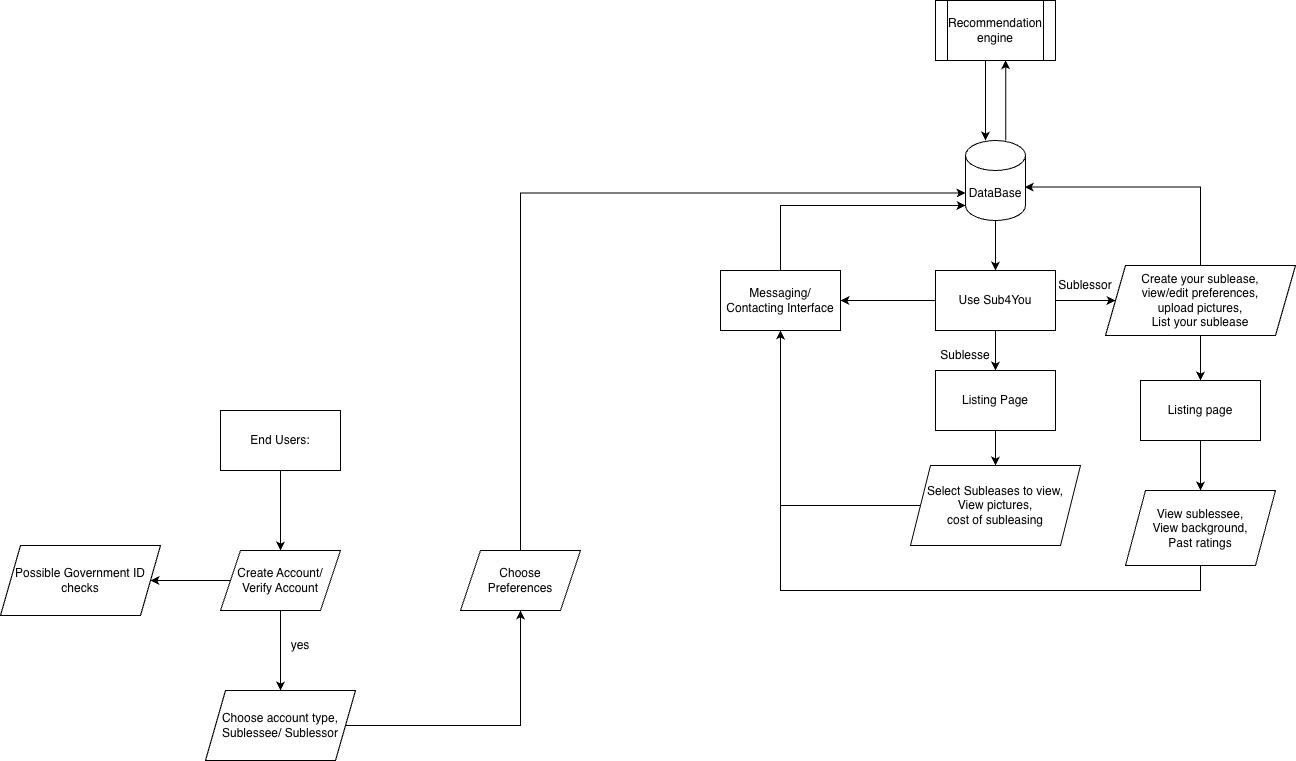

The diagram above was exported from draw.io. Its source (the exported page's mxGraphModel, read from the mxfile embedded in the PNG):
<mxGraphModel dx="1797" dy="1000" grid="1" gridSize="10" guides="1" tooltips="1" connect="1" arrows="1" fold="1" page="1" pageScale="1" pageWidth="1654" pageHeight="2336" math="0" shadow="0">
  <root>
    <mxCell id="0" />
    <mxCell id="1" parent="0" />
    <mxCell id="DHvoQQ010_vPQLdjmEa5-24" style="edgeStyle=orthogonalEdgeStyle;rounded=0;orthogonalLoop=1;jettySize=auto;html=1;entryX=0.5;entryY=0;entryDx=0;entryDy=0;" edge="1" parent="1" source="DHvoQQ010_vPQLdjmEa5-1" target="DHvoQQ010_vPQLdjmEa5-23">
      <mxGeometry relative="1" as="geometry" />
    </mxCell>
    <mxCell id="DHvoQQ010_vPQLdjmEa5-1" value="End Users:" style="rounded=0;whiteSpace=wrap;html=1;" vertex="1" parent="1">
      <mxGeometry x="250" y="460" width="120" height="60" as="geometry" />
    </mxCell>
    <mxCell id="DHvoQQ010_vPQLdjmEa5-42" style="edgeStyle=orthogonalEdgeStyle;rounded=0;orthogonalLoop=1;jettySize=auto;html=1;entryX=0.5;entryY=0;entryDx=0;entryDy=0;" edge="1" parent="1" source="DHvoQQ010_vPQLdjmEa5-2" target="DHvoQQ010_vPQLdjmEa5-37">
      <mxGeometry relative="1" as="geometry" />
    </mxCell>
    <mxCell id="DHvoQQ010_vPQLdjmEa5-46" style="edgeStyle=orthogonalEdgeStyle;rounded=0;orthogonalLoop=1;jettySize=auto;html=1;" edge="1" parent="1" source="DHvoQQ010_vPQLdjmEa5-2">
      <mxGeometry relative="1" as="geometry">
        <mxPoint x="1145" y="350" as="targetPoint" />
      </mxGeometry>
    </mxCell>
    <mxCell id="DHvoQQ010_vPQLdjmEa5-58" style="edgeStyle=orthogonalEdgeStyle;rounded=0;orthogonalLoop=1;jettySize=auto;html=1;entryX=1;entryY=0.5;entryDx=0;entryDy=0;" edge="1" parent="1" source="DHvoQQ010_vPQLdjmEa5-2" target="DHvoQQ010_vPQLdjmEa5-57">
      <mxGeometry relative="1" as="geometry" />
    </mxCell>
    <mxCell id="DHvoQQ010_vPQLdjmEa5-2" value="Use Sub4You" style="rounded=0;whiteSpace=wrap;html=1;" vertex="1" parent="1">
      <mxGeometry x="965" y="320" width="120" height="60" as="geometry" />
    </mxCell>
    <mxCell id="DHvoQQ010_vPQLdjmEa5-9" value="Choose&lt;br&gt;Preferences" style="shape=parallelogram;perimeter=parallelogramPerimeter;whiteSpace=wrap;html=1;fixedSize=1;" vertex="1" parent="1">
      <mxGeometry x="490" y="600" width="120" height="60" as="geometry" />
    </mxCell>
    <mxCell id="DHvoQQ010_vPQLdjmEa5-16" style="edgeStyle=orthogonalEdgeStyle;rounded=0;orthogonalLoop=1;jettySize=auto;html=1;entryX=0.5;entryY=0;entryDx=0;entryDy=0;" edge="1" parent="1" source="DHvoQQ010_vPQLdjmEa5-13" target="DHvoQQ010_vPQLdjmEa5-2">
      <mxGeometry relative="1" as="geometry" />
    </mxCell>
    <mxCell id="DHvoQQ010_vPQLdjmEa5-19" style="edgeStyle=orthogonalEdgeStyle;rounded=0;orthogonalLoop=1;jettySize=auto;html=1;entryX=0.585;entryY=0.993;entryDx=0;entryDy=0;entryPerimeter=0;" edge="1" parent="1" source="DHvoQQ010_vPQLdjmEa5-13" target="DHvoQQ010_vPQLdjmEa5-17">
      <mxGeometry relative="1" as="geometry">
        <mxPoint x="1025" y="110" as="targetPoint" />
        <Array as="points">
          <mxPoint x="1035" y="150" />
        </Array>
      </mxGeometry>
    </mxCell>
    <mxCell id="DHvoQQ010_vPQLdjmEa5-13" value="DataBase" style="shape=cylinder3;whiteSpace=wrap;html=1;boundedLbl=1;backgroundOutline=1;size=15;" vertex="1" parent="1">
      <mxGeometry x="995" y="190" width="60" height="80" as="geometry" />
    </mxCell>
    <mxCell id="DHvoQQ010_vPQLdjmEa5-14" style="edgeStyle=orthogonalEdgeStyle;rounded=0;orthogonalLoop=1;jettySize=auto;html=1;exitX=0.5;exitY=0;exitDx=0;exitDy=0;entryX=0;entryY=0;entryDx=0;entryDy=52.5;entryPerimeter=0;" edge="1" parent="1" source="DHvoQQ010_vPQLdjmEa5-9" target="DHvoQQ010_vPQLdjmEa5-13">
      <mxGeometry relative="1" as="geometry" />
    </mxCell>
    <mxCell id="DHvoQQ010_vPQLdjmEa5-17" value="Recommendation engine" style="shape=process;whiteSpace=wrap;html=1;backgroundOutline=1;" vertex="1" parent="1">
      <mxGeometry x="965" y="50" width="120" height="60" as="geometry" />
    </mxCell>
    <mxCell id="DHvoQQ010_vPQLdjmEa5-18" style="edgeStyle=orthogonalEdgeStyle;rounded=0;orthogonalLoop=1;jettySize=auto;html=1;entryX=0.5;entryY=0;entryDx=0;entryDy=0;entryPerimeter=0;" edge="1" parent="1">
      <mxGeometry relative="1" as="geometry">
        <mxPoint x="1015.0036065573772" y="110" as="sourcePoint" />
        <mxPoint x="1015.02" y="190" as="targetPoint" />
        <Array as="points">
          <mxPoint x="1015.02" y="140" />
          <mxPoint x="1015.02" y="140" />
        </Array>
      </mxGeometry>
    </mxCell>
    <mxCell id="DHvoQQ010_vPQLdjmEa5-27" style="edgeStyle=orthogonalEdgeStyle;rounded=0;orthogonalLoop=1;jettySize=auto;html=1;" edge="1" parent="1" source="DHvoQQ010_vPQLdjmEa5-23" target="DHvoQQ010_vPQLdjmEa5-26">
      <mxGeometry relative="1" as="geometry" />
    </mxCell>
    <mxCell id="DHvoQQ010_vPQLdjmEa5-29" style="edgeStyle=orthogonalEdgeStyle;rounded=0;orthogonalLoop=1;jettySize=auto;html=1;" edge="1" parent="1" source="DHvoQQ010_vPQLdjmEa5-23" target="DHvoQQ010_vPQLdjmEa5-30">
      <mxGeometry relative="1" as="geometry">
        <mxPoint x="200" y="630" as="targetPoint" />
      </mxGeometry>
    </mxCell>
    <mxCell id="DHvoQQ010_vPQLdjmEa5-23" value="Create Account/&lt;br&gt;Verify Account" style="shape=parallelogram;perimeter=parallelogramPerimeter;whiteSpace=wrap;html=1;fixedSize=1;" vertex="1" parent="1">
      <mxGeometry x="250" y="600" width="120" height="60" as="geometry" />
    </mxCell>
    <mxCell id="DHvoQQ010_vPQLdjmEa5-31" style="edgeStyle=orthogonalEdgeStyle;rounded=0;orthogonalLoop=1;jettySize=auto;html=1;entryX=0.5;entryY=1;entryDx=0;entryDy=0;" edge="1" parent="1" source="DHvoQQ010_vPQLdjmEa5-26" target="DHvoQQ010_vPQLdjmEa5-9">
      <mxGeometry relative="1" as="geometry" />
    </mxCell>
    <mxCell id="DHvoQQ010_vPQLdjmEa5-26" value="Choose account type,&lt;br&gt;Sublessee/ Sublessor" style="shape=parallelogram;perimeter=parallelogramPerimeter;whiteSpace=wrap;html=1;fixedSize=1;" vertex="1" parent="1">
      <mxGeometry x="235" y="740" width="150" height="70" as="geometry" />
    </mxCell>
    <mxCell id="DHvoQQ010_vPQLdjmEa5-28" value="yes" style="text;html=1;whiteSpace=wrap;strokeColor=none;fillColor=none;align=center;verticalAlign=middle;rounded=0;" vertex="1" parent="1">
      <mxGeometry x="300" y="680" width="60" height="30" as="geometry" />
    </mxCell>
    <mxCell id="DHvoQQ010_vPQLdjmEa5-30" value="Possible Government ID checks" style="shape=parallelogram;perimeter=parallelogramPerimeter;whiteSpace=wrap;html=1;fixedSize=1;" vertex="1" parent="1">
      <mxGeometry x="30" y="595" width="160" height="70" as="geometry" />
    </mxCell>
    <mxCell id="DHvoQQ010_vPQLdjmEa5-43" style="edgeStyle=orthogonalEdgeStyle;rounded=0;orthogonalLoop=1;jettySize=auto;html=1;entryX=0.5;entryY=0;entryDx=0;entryDy=0;" edge="1" parent="1" source="DHvoQQ010_vPQLdjmEa5-37" target="DHvoQQ010_vPQLdjmEa5-41">
      <mxGeometry relative="1" as="geometry" />
    </mxCell>
    <mxCell id="DHvoQQ010_vPQLdjmEa5-37" value="Listing Page" style="rounded=0;whiteSpace=wrap;html=1;" vertex="1" parent="1">
      <mxGeometry x="965" y="420" width="120" height="60" as="geometry" />
    </mxCell>
    <mxCell id="DHvoQQ010_vPQLdjmEa5-59" style="edgeStyle=orthogonalEdgeStyle;rounded=0;orthogonalLoop=1;jettySize=auto;html=1;entryX=0.5;entryY=1;entryDx=0;entryDy=0;" edge="1" parent="1" source="DHvoQQ010_vPQLdjmEa5-41" target="DHvoQQ010_vPQLdjmEa5-57">
      <mxGeometry relative="1" as="geometry" />
    </mxCell>
    <mxCell id="DHvoQQ010_vPQLdjmEa5-41" value="Select Subleases to view,&lt;br&gt;View pictures,&lt;br&gt;cost of subleasing" style="shape=parallelogram;perimeter=parallelogramPerimeter;whiteSpace=wrap;html=1;fixedSize=1;" vertex="1" parent="1">
      <mxGeometry x="940" y="515" width="170" height="80" as="geometry" />
    </mxCell>
    <mxCell id="DHvoQQ010_vPQLdjmEa5-49" style="edgeStyle=orthogonalEdgeStyle;rounded=0;orthogonalLoop=1;jettySize=auto;html=1;" edge="1" parent="1" source="DHvoQQ010_vPQLdjmEa5-48">
      <mxGeometry relative="1" as="geometry">
        <mxPoint x="1230" y="430" as="targetPoint" />
      </mxGeometry>
    </mxCell>
    <mxCell id="DHvoQQ010_vPQLdjmEa5-48" value="Create your sublease,&lt;br&gt;view/edit preferences,&lt;br&gt;upload pictures,&lt;br&gt;List your sublease" style="shape=parallelogram;perimeter=parallelogramPerimeter;whiteSpace=wrap;html=1;fixedSize=1;" vertex="1" parent="1">
      <mxGeometry x="1135" y="315" width="190" height="70" as="geometry" />
    </mxCell>
    <mxCell id="DHvoQQ010_vPQLdjmEa5-56" style="edgeStyle=orthogonalEdgeStyle;rounded=0;orthogonalLoop=1;jettySize=auto;html=1;entryX=0.5;entryY=0;entryDx=0;entryDy=0;" edge="1" parent="1" source="DHvoQQ010_vPQLdjmEa5-51" target="DHvoQQ010_vPQLdjmEa5-54">
      <mxGeometry relative="1" as="geometry" />
    </mxCell>
    <mxCell id="DHvoQQ010_vPQLdjmEa5-51" value="Listing page" style="rounded=0;whiteSpace=wrap;html=1;" vertex="1" parent="1">
      <mxGeometry x="1170" y="430" width="120" height="60" as="geometry" />
    </mxCell>
    <mxCell id="DHvoQQ010_vPQLdjmEa5-61" style="edgeStyle=orthogonalEdgeStyle;rounded=0;orthogonalLoop=1;jettySize=auto;html=1;entryX=0.5;entryY=1;entryDx=0;entryDy=0;" edge="1" parent="1" source="DHvoQQ010_vPQLdjmEa5-54" target="DHvoQQ010_vPQLdjmEa5-57">
      <mxGeometry relative="1" as="geometry">
        <Array as="points">
          <mxPoint x="1230" y="640" />
          <mxPoint x="810" y="640" />
        </Array>
      </mxGeometry>
    </mxCell>
    <mxCell id="DHvoQQ010_vPQLdjmEa5-54" value="View sublessee,&lt;br&gt;View background,&lt;br&gt;Past ratings" style="shape=parallelogram;perimeter=parallelogramPerimeter;whiteSpace=wrap;html=1;fixedSize=1;" vertex="1" parent="1">
      <mxGeometry x="1155" y="540" width="150" height="75" as="geometry" />
    </mxCell>
    <mxCell id="DHvoQQ010_vPQLdjmEa5-57" value="Messaging/ Contacting Interface" style="rounded=0;whiteSpace=wrap;html=1;" vertex="1" parent="1">
      <mxGeometry x="750" y="320" width="120" height="60" as="geometry" />
    </mxCell>
    <mxCell id="DHvoQQ010_vPQLdjmEa5-62" style="edgeStyle=orthogonalEdgeStyle;rounded=0;orthogonalLoop=1;jettySize=auto;html=1;entryX=0;entryY=1;entryDx=0;entryDy=-15;entryPerimeter=0;" edge="1" parent="1" source="DHvoQQ010_vPQLdjmEa5-57" target="DHvoQQ010_vPQLdjmEa5-13">
      <mxGeometry relative="1" as="geometry">
        <Array as="points">
          <mxPoint x="810" y="255" />
        </Array>
      </mxGeometry>
    </mxCell>
    <mxCell id="DHvoQQ010_vPQLdjmEa5-63" style="edgeStyle=orthogonalEdgeStyle;rounded=0;orthogonalLoop=1;jettySize=auto;html=1;entryX=0.988;entryY=0.582;entryDx=0;entryDy=0;entryPerimeter=0;" edge="1" parent="1" source="DHvoQQ010_vPQLdjmEa5-48" target="DHvoQQ010_vPQLdjmEa5-13">
      <mxGeometry relative="1" as="geometry">
        <Array as="points">
          <mxPoint x="1230" y="237" />
        </Array>
      </mxGeometry>
    </mxCell>
    <mxCell id="DHvoQQ010_vPQLdjmEa5-64" value="Sublesse" style="text;html=1;whiteSpace=wrap;strokeColor=none;fillColor=none;align=center;verticalAlign=middle;rounded=0;" vertex="1" parent="1">
      <mxGeometry x="965" y="390" width="60" height="30" as="geometry" />
    </mxCell>
    <mxCell id="DHvoQQ010_vPQLdjmEa5-65" value="Sublessor" style="text;html=1;whiteSpace=wrap;strokeColor=none;fillColor=none;align=center;verticalAlign=middle;rounded=0;" vertex="1" parent="1">
      <mxGeometry x="1085" y="320" width="60" height="30" as="geometry" />
    </mxCell>
  </root>
</mxGraphModel>